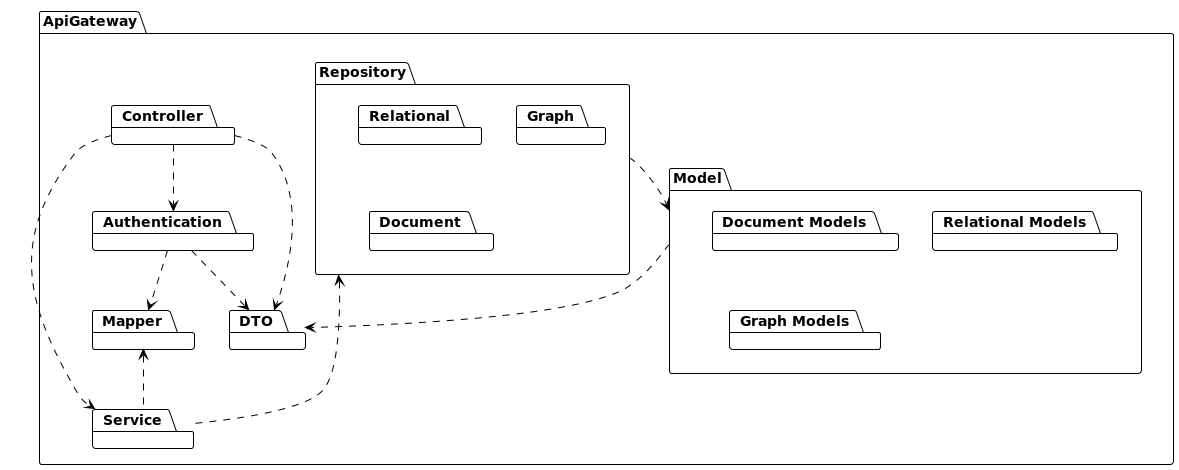

The diagram above was rendered by PlantUML. Its source (embedded in the PNG):
@startuml
!theme plain

package "ApiGateway" {
    package "Authentication"
    package "Controller"
    package "Mapper"
    package "Service"
    package "DTO"
    package "Model" {
        package "Document Models"
        package "Relational Models"
        package "Graph Models"
    }
    package "Repository" {
        package "Relational"
        package "Graph"
        package "Document"
    }
}

[Controller] ..> [Authentication]
[Controller] ..> [Service]
[Controller] ..> [DTO]
[Authentication] ..> [Mapper]
[Service] .up.> [Mapper]
[Authentication] ..> [DTO]
[Service] .u.> [Repository]
[Repository] ..> Model
Model ..> [DTO]

@enduml